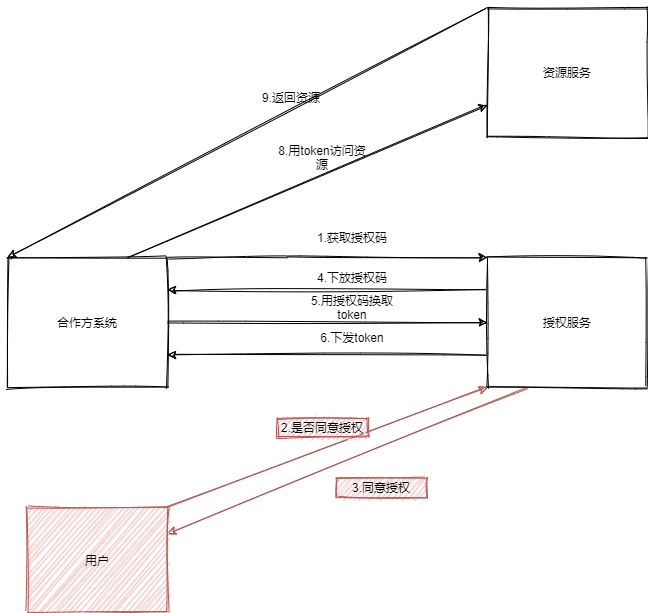

The diagram above was exported from draw.io. Its source (the exported page's mxGraphModel, read from the mxfile embedded in the PNG):
<mxGraphModel dx="1422" dy="832" grid="1" gridSize="10" guides="1" tooltips="1" connect="1" arrows="1" fold="1" page="1" pageScale="1" pageWidth="827" pageHeight="1169" math="0" shadow="0">
  <root>
    <mxCell id="0" />
    <mxCell id="1" parent="0" />
    <mxCell id="mqkVHLFFGvYpbnxfQWiw-9" style="edgeStyle=orthogonalEdgeStyle;rounded=0;orthogonalLoop=1;jettySize=auto;html=1;exitX=1;exitY=0;exitDx=0;exitDy=0;entryX=0;entryY=0;entryDx=0;entryDy=0;sketch=1;" parent="1" source="mqkVHLFFGvYpbnxfQWiw-2" target="mqkVHLFFGvYpbnxfQWiw-3" edge="1">
      <mxGeometry relative="1" as="geometry">
        <Array as="points">
          <mxPoint x="320" y="280" />
          <mxPoint x="320" y="280" />
        </Array>
      </mxGeometry>
    </mxCell>
    <mxCell id="mqkVHLFFGvYpbnxfQWiw-12" style="edgeStyle=orthogonalEdgeStyle;rounded=0;orthogonalLoop=1;jettySize=auto;html=1;exitX=1;exitY=0.5;exitDx=0;exitDy=0;entryX=0;entryY=0.5;entryDx=0;entryDy=0;sketch=1;" parent="1" source="mqkVHLFFGvYpbnxfQWiw-2" target="mqkVHLFFGvYpbnxfQWiw-3" edge="1">
      <mxGeometry relative="1" as="geometry" />
    </mxCell>
    <mxCell id="mqkVHLFFGvYpbnxfQWiw-26" style="edgeStyle=none;rounded=0;orthogonalLoop=1;jettySize=auto;html=1;exitX=0.75;exitY=0;exitDx=0;exitDy=0;entryX=0;entryY=0.75;entryDx=0;entryDy=0;sketch=1;" parent="1" source="mqkVHLFFGvYpbnxfQWiw-2" target="mqkVHLFFGvYpbnxfQWiw-5" edge="1">
      <mxGeometry relative="1" as="geometry" />
    </mxCell>
    <mxCell id="mqkVHLFFGvYpbnxfQWiw-2" value="合作方系统" style="rounded=0;whiteSpace=wrap;html=1;sketch=1;" parent="1" vertex="1">
      <mxGeometry x="40" y="280" width="160" height="130" as="geometry" />
    </mxCell>
    <mxCell id="mqkVHLFFGvYpbnxfQWiw-10" style="edgeStyle=orthogonalEdgeStyle;rounded=0;orthogonalLoop=1;jettySize=auto;html=1;exitX=0;exitY=0.25;exitDx=0;exitDy=0;entryX=1;entryY=0.25;entryDx=0;entryDy=0;sketch=1;" parent="1" source="mqkVHLFFGvYpbnxfQWiw-3" target="mqkVHLFFGvYpbnxfQWiw-2" edge="1">
      <mxGeometry relative="1" as="geometry" />
    </mxCell>
    <mxCell id="mqkVHLFFGvYpbnxfQWiw-14" style="edgeStyle=orthogonalEdgeStyle;rounded=0;orthogonalLoop=1;jettySize=auto;html=1;exitX=0;exitY=0.75;exitDx=0;exitDy=0;entryX=1;entryY=0.75;entryDx=0;entryDy=0;sketch=1;" parent="1" source="mqkVHLFFGvYpbnxfQWiw-3" target="mqkVHLFFGvYpbnxfQWiw-2" edge="1">
      <mxGeometry relative="1" as="geometry" />
    </mxCell>
    <mxCell id="mqkVHLFFGvYpbnxfQWiw-17" style="edgeStyle=none;rounded=0;orthogonalLoop=1;jettySize=auto;html=1;exitX=0.25;exitY=1;exitDx=0;exitDy=0;entryX=1;entryY=0.25;entryDx=0;entryDy=0;sketch=1;fillColor=#f8cecc;strokeColor=#b85450;" parent="1" source="mqkVHLFFGvYpbnxfQWiw-3" target="mqkVHLFFGvYpbnxfQWiw-4" edge="1">
      <mxGeometry relative="1" as="geometry" />
    </mxCell>
    <mxCell id="mqkVHLFFGvYpbnxfQWiw-3" value="授权服务" style="rounded=0;whiteSpace=wrap;html=1;sketch=1;" parent="1" vertex="1">
      <mxGeometry x="520" y="280" width="160" height="130" as="geometry" />
    </mxCell>
    <mxCell id="mqkVHLFFGvYpbnxfQWiw-16" style="rounded=0;orthogonalLoop=1;jettySize=auto;html=1;exitX=1;exitY=0;exitDx=0;exitDy=0;entryX=0;entryY=1;entryDx=0;entryDy=0;sketch=1;fillColor=#f8cecc;strokeColor=#b85450;" parent="1" source="mqkVHLFFGvYpbnxfQWiw-4" target="mqkVHLFFGvYpbnxfQWiw-3" edge="1">
      <mxGeometry relative="1" as="geometry" />
    </mxCell>
    <mxCell id="mqkVHLFFGvYpbnxfQWiw-4" value="用户" style="rounded=0;whiteSpace=wrap;html=1;sketch=1;fillColor=#f8cecc;strokeColor=#b85450;" parent="1" vertex="1">
      <mxGeometry x="60" y="530" width="140" height="105" as="geometry" />
    </mxCell>
    <mxCell id="mqkVHLFFGvYpbnxfQWiw-27" style="edgeStyle=none;rounded=0;orthogonalLoop=1;jettySize=auto;html=1;exitX=0;exitY=0;exitDx=0;exitDy=0;entryX=0;entryY=0;entryDx=0;entryDy=0;sketch=1;" parent="1" source="mqkVHLFFGvYpbnxfQWiw-5" target="mqkVHLFFGvYpbnxfQWiw-2" edge="1">
      <mxGeometry relative="1" as="geometry" />
    </mxCell>
    <mxCell id="mqkVHLFFGvYpbnxfQWiw-5" value="资源服务" style="rounded=0;whiteSpace=wrap;html=1;sketch=1;" parent="1" vertex="1">
      <mxGeometry x="520" y="30" width="160" height="130" as="geometry" />
    </mxCell>
    <mxCell id="mqkVHLFFGvYpbnxfQWiw-8" value="1.获取授权码" style="text;html=1;strokeColor=none;fillColor=none;align=center;verticalAlign=middle;whiteSpace=wrap;rounded=0;sketch=1;" parent="1" vertex="1">
      <mxGeometry x="340" y="250" width="90" height="20" as="geometry" />
    </mxCell>
    <mxCell id="mqkVHLFFGvYpbnxfQWiw-11" value="4.下放授权码" style="text;html=1;strokeColor=none;fillColor=none;align=center;verticalAlign=middle;whiteSpace=wrap;rounded=0;sketch=1;" parent="1" vertex="1">
      <mxGeometry x="340" y="290" width="90" height="20" as="geometry" />
    </mxCell>
    <mxCell id="mqkVHLFFGvYpbnxfQWiw-13" value="5.用授权码换取token" style="text;html=1;strokeColor=none;fillColor=none;align=center;verticalAlign=middle;whiteSpace=wrap;rounded=0;sketch=1;" parent="1" vertex="1">
      <mxGeometry x="330" y="320" width="110" height="20" as="geometry" />
    </mxCell>
    <mxCell id="mqkVHLFFGvYpbnxfQWiw-15" value="6.下发token" style="text;html=1;strokeColor=none;fillColor=none;align=center;verticalAlign=middle;whiteSpace=wrap;rounded=0;sketch=1;" parent="1" vertex="1">
      <mxGeometry x="330" y="350" width="110" height="20" as="geometry" />
    </mxCell>
    <mxCell id="mqkVHLFFGvYpbnxfQWiw-18" value="2.是否同意授权" style="text;html=1;strokeColor=#b85450;fillColor=#f8cecc;align=center;verticalAlign=middle;whiteSpace=wrap;rounded=0;sketch=1;" parent="1" vertex="1">
      <mxGeometry x="310" y="440" width="90" height="20" as="geometry" />
    </mxCell>
    <mxCell id="mqkVHLFFGvYpbnxfQWiw-19" value="3.同意授权" style="text;html=1;strokeColor=#b85450;fillColor=#f8cecc;align=center;verticalAlign=middle;whiteSpace=wrap;rounded=0;sketch=1;" parent="1" vertex="1">
      <mxGeometry x="369" y="500" width="90" height="20" as="geometry" />
    </mxCell>
    <mxCell id="mqkVHLFFGvYpbnxfQWiw-24" value="8.用token访问资源" style="text;html=1;strokeColor=none;fillColor=none;align=center;verticalAlign=middle;whiteSpace=wrap;rounded=0;sketch=1;" parent="1" vertex="1">
      <mxGeometry x="310" y="170" width="90" height="20" as="geometry" />
    </mxCell>
    <mxCell id="mqkVHLFFGvYpbnxfQWiw-25" value="9.返回资源" style="text;html=1;strokeColor=none;fillColor=none;align=center;verticalAlign=middle;whiteSpace=wrap;rounded=0;sketch=1;" parent="1" vertex="1">
      <mxGeometry x="279" y="110" width="90" height="20" as="geometry" />
    </mxCell>
  </root>
</mxGraphModel>